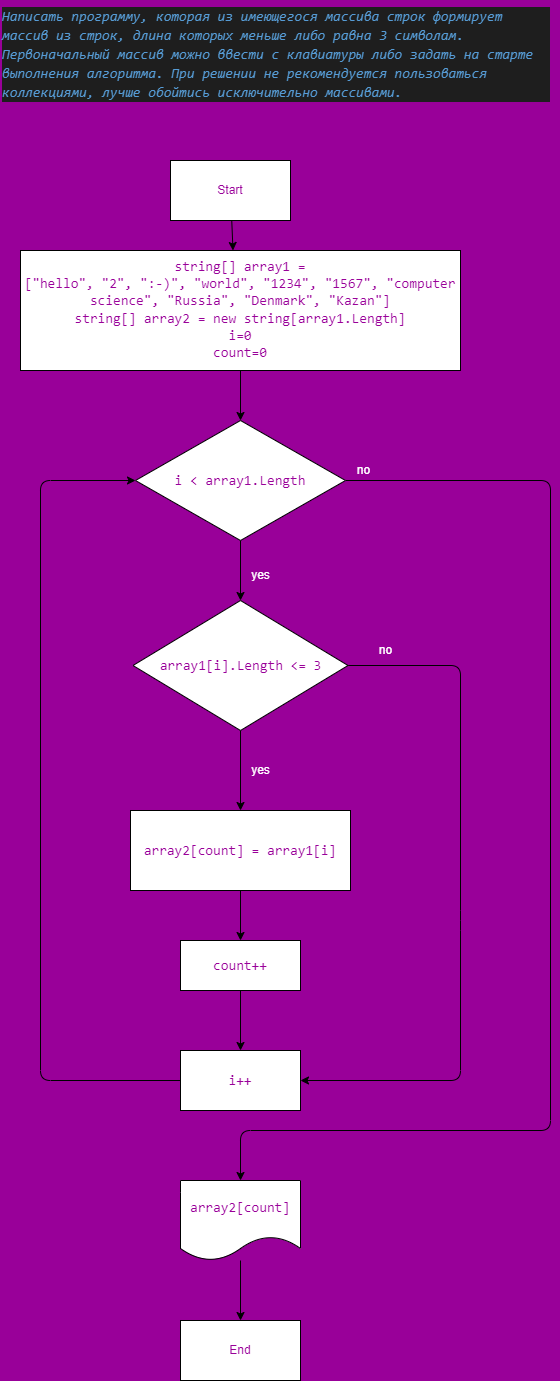

The diagram above was exported from draw.io. Its source (the exported page's mxGraphModel, read from the mxfile embedded in the PNG):
<mxGraphModel dx="848" dy="401" grid="1" gridSize="10" guides="1" tooltips="1" connect="1" arrows="1" fold="1" page="1" pageScale="1" pageWidth="827" pageHeight="1169" background="#990099" math="0" shadow="0">
  <root>
    <mxCell id="0" />
    <mxCell id="1" parent="0" />
    <mxCell id="2" value="&lt;div style=&quot;color: rgb(212 , 212 , 212) ; background-color: rgb(30 , 30 , 30) ; font-family: &amp;#34;consolas&amp;#34; , &amp;#34;courier new&amp;#34; , monospace ; font-weight: normal ; font-size: 14px ; line-height: 19px&quot;&gt;&lt;div&gt;&lt;span style=&quot;color: #569cd6 ; font-style: italic&quot;&gt;Написать программу, которая из имеющегося массива строк формирует массив из строк, длина которых меньше либо равна 3 символам. Первоначальный массив можно ввести с клавиатуры либо задать на старте выполнения алгоритма. При решении не рекомендуется пользоваться коллекциями, лучше обойтись исключительно массивами.&lt;/span&gt;&lt;/div&gt;&lt;/div&gt;" style="text;whiteSpace=wrap;html=1;" parent="1" vertex="1">
      <mxGeometry x="120" width="550" height="110" as="geometry" />
    </mxCell>
    <mxCell id="8" value="" style="edgeStyle=none;html=1;" edge="1" parent="1" source="6">
      <mxGeometry relative="1" as="geometry">
        <mxPoint x="352.5" y="250" as="targetPoint" />
      </mxGeometry>
    </mxCell>
    <mxCell id="6" value="&lt;font color=&quot;#990099&quot;&gt;Start&lt;/font&gt;" style="rounded=0;whiteSpace=wrap;html=1;" parent="1" vertex="1">
      <mxGeometry x="290" y="160" width="120" height="60" as="geometry" />
    </mxCell>
    <mxCell id="13" value="" style="edgeStyle=none;html=1;fontColor=#D4D4D4;" edge="1" parent="1" source="11" target="12">
      <mxGeometry relative="1" as="geometry" />
    </mxCell>
    <mxCell id="11" value="&lt;font color=&quot;#990099&quot;&gt;&lt;span style=&quot;font-family: &amp;#34;consolas&amp;#34; , &amp;#34;courier new&amp;#34; , monospace ; font-size: 14px&quot;&gt;string[] array1 =[&lt;/span&gt;&lt;span style=&quot;font-family: &amp;#34;consolas&amp;#34; , &amp;#34;courier new&amp;#34; , monospace ; font-size: 14px&quot;&gt;&quot;hello&quot;&lt;/span&gt;&lt;span style=&quot;font-family: &amp;#34;consolas&amp;#34; , &amp;#34;courier new&amp;#34; , monospace ; font-size: 14px&quot;&gt;,&amp;nbsp;&lt;/span&gt;&lt;span style=&quot;font-family: &amp;#34;consolas&amp;#34; , &amp;#34;courier new&amp;#34; , monospace ; font-size: 14px&quot;&gt;&quot;2&quot;&lt;/span&gt;&lt;span style=&quot;font-family: &amp;#34;consolas&amp;#34; , &amp;#34;courier new&amp;#34; , monospace ; font-size: 14px&quot;&gt;,&amp;nbsp;&lt;/span&gt;&lt;span style=&quot;font-family: &amp;#34;consolas&amp;#34; , &amp;#34;courier new&amp;#34; , monospace ; font-size: 14px&quot;&gt;&quot;:-)&quot;&lt;/span&gt;&lt;span style=&quot;font-family: &amp;#34;consolas&amp;#34; , &amp;#34;courier new&amp;#34; , monospace ; font-size: 14px&quot;&gt;,&amp;nbsp;&lt;/span&gt;&lt;span style=&quot;font-family: &amp;#34;consolas&amp;#34; , &amp;#34;courier new&amp;#34; , monospace ; font-size: 14px&quot;&gt;&quot;world&quot;&lt;/span&gt;&lt;span style=&quot;font-family: &amp;#34;consolas&amp;#34; , &amp;#34;courier new&amp;#34; , monospace ; font-size: 14px&quot;&gt;,&amp;nbsp;&lt;/span&gt;&lt;span style=&quot;font-family: &amp;#34;consolas&amp;#34; , &amp;#34;courier new&amp;#34; , monospace ; font-size: 14px&quot;&gt;&quot;1234&quot;&lt;/span&gt;&lt;span style=&quot;font-family: &amp;#34;consolas&amp;#34; , &amp;#34;courier new&amp;#34; , monospace ; font-size: 14px&quot;&gt;,&amp;nbsp;&lt;/span&gt;&lt;span style=&quot;font-family: &amp;#34;consolas&amp;#34; , &amp;#34;courier new&amp;#34; , monospace ; font-size: 14px&quot;&gt;&quot;1567&quot;&lt;/span&gt;&lt;span style=&quot;font-family: &amp;#34;consolas&amp;#34; , &amp;#34;courier new&amp;#34; , monospace ; font-size: 14px&quot;&gt;,&amp;nbsp;&lt;/span&gt;&lt;span style=&quot;font-family: &amp;#34;consolas&amp;#34; , &amp;#34;courier new&amp;#34; , monospace ; font-size: 14px&quot;&gt;&quot;computer science&quot;&lt;/span&gt;&lt;span style=&quot;font-family: &amp;#34;consolas&amp;#34; , &amp;#34;courier new&amp;#34; , monospace ; font-size: 14px&quot;&gt;,&amp;nbsp;&lt;/span&gt;&lt;span style=&quot;font-family: &amp;#34;consolas&amp;#34; , &amp;#34;courier new&amp;#34; , monospace ; font-size: 14px&quot;&gt;&quot;Russia&quot;&lt;/span&gt;&lt;span style=&quot;font-family: &amp;#34;consolas&amp;#34; , &amp;#34;courier new&amp;#34; , monospace ; font-size: 14px&quot;&gt;,&amp;nbsp;&lt;/span&gt;&lt;span style=&quot;font-family: &amp;#34;consolas&amp;#34; , &amp;#34;courier new&amp;#34; , monospace ; font-size: 14px&quot;&gt;&quot;Denmark&quot;&lt;/span&gt;&lt;span style=&quot;font-family: &amp;#34;consolas&amp;#34; , &amp;#34;courier new&amp;#34; , monospace ; font-size: 14px&quot;&gt;,&amp;nbsp;&lt;/span&gt;&lt;span style=&quot;font-family: &amp;#34;consolas&amp;#34; , &amp;#34;courier new&amp;#34; , monospace ; font-size: 14px&quot;&gt;&quot;Kazan&quot;]&lt;br&gt;&lt;/span&gt;&lt;/font&gt;&lt;div style=&quot;font-family: &amp;#34;consolas&amp;#34; , &amp;#34;courier new&amp;#34; , monospace ; font-size: 14px ; line-height: 19px&quot;&gt;&lt;font color=&quot;#990099&quot;&gt;string[] array2 = new string[array1.Length]&lt;/font&gt;&lt;/div&gt;&lt;span style=&quot;font-family: &amp;#34;consolas&amp;#34; , &amp;#34;courier new&amp;#34; , monospace ; font-size: 14px&quot;&gt;&lt;font color=&quot;#990099&quot;&gt;i=0&lt;br&gt;count=0&lt;/font&gt;&lt;br&gt;&lt;/span&gt;" style="rounded=0;whiteSpace=wrap;html=1;labelBackgroundColor=none;fontColor=#D4D4D4;strokeColor=default;fillColor=default;gradientColor=none;" vertex="1" parent="1">
      <mxGeometry x="140" y="250" width="440" height="120" as="geometry" />
    </mxCell>
    <mxCell id="15" value="" style="edgeStyle=none;html=1;fontColor=#FFFFFF;" edge="1" parent="1" source="12" target="14">
      <mxGeometry relative="1" as="geometry" />
    </mxCell>
    <mxCell id="31" style="edgeStyle=none;html=1;exitX=1;exitY=0.5;exitDx=0;exitDy=0;fontColor=#FFFFFF;entryX=0.5;entryY=0;entryDx=0;entryDy=0;" edge="1" parent="1" source="12" target="30">
      <mxGeometry relative="1" as="geometry">
        <Array as="points">
          <mxPoint x="670" y="480" />
          <mxPoint x="670" y="1130" />
          <mxPoint x="360" y="1130" />
        </Array>
      </mxGeometry>
    </mxCell>
    <mxCell id="12" value="&lt;div style=&quot;font-family: &amp;#34;consolas&amp;#34; , &amp;#34;courier new&amp;#34; , monospace ; font-size: 14px ; line-height: 19px&quot;&gt;&lt;font color=&quot;#990099&quot;&gt;i &amp;lt; array1.Length&lt;/font&gt;&lt;/div&gt;" style="rhombus;whiteSpace=wrap;html=1;labelBackgroundColor=none;fontColor=#D4D4D4;strokeColor=default;fillColor=default;gradientColor=none;" vertex="1" parent="1">
      <mxGeometry x="255" y="420" width="210" height="120" as="geometry" />
    </mxCell>
    <mxCell id="18" value="" style="edgeStyle=none;html=1;fontColor=#FFFFFF;" edge="1" parent="1" source="14" target="17">
      <mxGeometry relative="1" as="geometry" />
    </mxCell>
    <mxCell id="27" style="edgeStyle=none;html=1;entryX=1;entryY=0.5;entryDx=0;entryDy=0;fontColor=#FFFFFF;" edge="1" parent="1" source="14" target="20">
      <mxGeometry relative="1" as="geometry">
        <Array as="points">
          <mxPoint x="580" y="665" />
          <mxPoint x="580" y="920" />
          <mxPoint x="580" y="1080" />
        </Array>
      </mxGeometry>
    </mxCell>
    <mxCell id="14" value="&lt;div style=&quot;font-family: &amp;#34;consolas&amp;#34; , &amp;#34;courier new&amp;#34; , monospace ; font-size: 14px ; line-height: 19px&quot;&gt;&lt;font color=&quot;#990099&quot;&gt;array1[i].Length &amp;lt;= 3&lt;/font&gt;&lt;/div&gt;" style="rhombus;whiteSpace=wrap;html=1;labelBackgroundColor=none;fontColor=#FFFFFF;strokeColor=default;fillColor=default;gradientColor=none;" vertex="1" parent="1">
      <mxGeometry x="252.5" y="600" width="215" height="130" as="geometry" />
    </mxCell>
    <mxCell id="16" value="yes" style="text;html=1;align=center;verticalAlign=middle;resizable=0;points=[];autosize=1;strokeColor=none;fillColor=none;fontColor=#FFFFFF;" vertex="1" parent="1">
      <mxGeometry x="365" y="565" width="30" height="20" as="geometry" />
    </mxCell>
    <mxCell id="25" value="" style="edgeStyle=none;html=1;fontColor=#FFFFFF;" edge="1" parent="1" source="17" target="24">
      <mxGeometry relative="1" as="geometry" />
    </mxCell>
    <mxCell id="17" value="&lt;div style=&quot;font-family: &amp;#34;consolas&amp;#34; , &amp;#34;courier new&amp;#34; , monospace ; font-size: 14px ; line-height: 19px&quot;&gt;&lt;font color=&quot;#990099&quot;&gt;array2[count] = array1[i]&lt;/font&gt;&lt;/div&gt;" style="rounded=0;whiteSpace=wrap;html=1;labelBackgroundColor=none;fontColor=#FFFFFF;strokeColor=default;fillColor=default;gradientColor=none;" vertex="1" parent="1">
      <mxGeometry x="250" y="810" width="220" height="80" as="geometry" />
    </mxCell>
    <mxCell id="19" value="yes" style="text;html=1;align=center;verticalAlign=middle;resizable=0;points=[];autosize=1;strokeColor=none;fillColor=none;fontColor=#FFFFFF;" vertex="1" parent="1">
      <mxGeometry x="365" y="760" width="30" height="20" as="geometry" />
    </mxCell>
    <mxCell id="28" style="edgeStyle=none;html=1;entryX=0;entryY=0.5;entryDx=0;entryDy=0;fontColor=#FFFFFF;" edge="1" parent="1" source="20" target="12">
      <mxGeometry relative="1" as="geometry">
        <Array as="points">
          <mxPoint x="160" y="1080" />
          <mxPoint x="160" y="480" />
        </Array>
      </mxGeometry>
    </mxCell>
    <mxCell id="20" value="&lt;div style=&quot;font-family: &amp;#34;consolas&amp;#34; , &amp;#34;courier new&amp;#34; , monospace ; font-size: 14px ; line-height: 19px&quot;&gt;&lt;span&gt;&lt;font color=&quot;#990099&quot;&gt;i++&lt;/font&gt;&lt;/span&gt;&lt;br&gt;&lt;/div&gt;" style="rounded=0;whiteSpace=wrap;html=1;labelBackgroundColor=none;fontColor=#FFFFFF;strokeColor=default;fillColor=default;gradientColor=none;" vertex="1" parent="1">
      <mxGeometry x="300" y="1050" width="120" height="60" as="geometry" />
    </mxCell>
    <mxCell id="23" value="no" style="text;html=1;align=center;verticalAlign=middle;resizable=0;points=[];autosize=1;strokeColor=none;fillColor=none;fontColor=#FFFFFF;" vertex="1" parent="1">
      <mxGeometry x="490" y="640" width="30" height="20" as="geometry" />
    </mxCell>
    <mxCell id="26" value="" style="edgeStyle=none;html=1;fontColor=#FFFFFF;" edge="1" parent="1" source="24" target="20">
      <mxGeometry relative="1" as="geometry" />
    </mxCell>
    <mxCell id="24" value="&lt;div style=&quot;font-family: &amp;#34;consolas&amp;#34; , &amp;#34;courier new&amp;#34; , monospace ; font-size: 14px ; line-height: 19px&quot;&gt;&lt;font color=&quot;#990099&quot;&gt;count++&lt;/font&gt;&lt;/div&gt;" style="rounded=0;whiteSpace=wrap;html=1;labelBackgroundColor=none;fontColor=#FFFFFF;strokeColor=default;fillColor=default;gradientColor=none;" vertex="1" parent="1">
      <mxGeometry x="300" y="940" width="120" height="50" as="geometry" />
    </mxCell>
    <mxCell id="34" value="" style="edgeStyle=none;html=1;fontColor=#FFFFFF;" edge="1" parent="1" source="30" target="33">
      <mxGeometry relative="1" as="geometry" />
    </mxCell>
    <mxCell id="30" value="&lt;span style=&quot;font-family: &amp;#34;consolas&amp;#34; , &amp;#34;courier new&amp;#34; , monospace ; font-size: 14px&quot;&gt;&lt;font color=&quot;#990099&quot;&gt;array2[count]&lt;/font&gt;&lt;/span&gt;" style="shape=document;whiteSpace=wrap;html=1;boundedLbl=1;labelBackgroundColor=none;fontColor=#FFFFFF;strokeColor=default;fillColor=default;gradientColor=none;" vertex="1" parent="1">
      <mxGeometry x="300" y="1180" width="120" height="80" as="geometry" />
    </mxCell>
    <mxCell id="32" value="no" style="text;html=1;align=center;verticalAlign=middle;resizable=0;points=[];autosize=1;strokeColor=none;fillColor=none;fontColor=#FFFFFF;" vertex="1" parent="1">
      <mxGeometry x="467.5" y="460" width="30" height="20" as="geometry" />
    </mxCell>
    <mxCell id="33" value="&lt;font color=&quot;#990099&quot;&gt;End&lt;/font&gt;" style="rounded=0;whiteSpace=wrap;html=1;labelBackgroundColor=none;fontColor=#FFFFFF;strokeColor=default;fillColor=default;gradientColor=none;" vertex="1" parent="1">
      <mxGeometry x="300" y="1320" width="120" height="60" as="geometry" />
    </mxCell>
  </root>
</mxGraphModel>